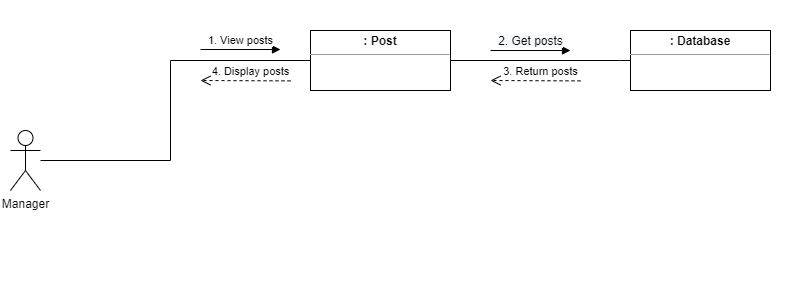

The diagram above was exported from draw.io. Its source (the exported page's mxGraphModel, read from the mxfile embedded in the PNG):
<mxGraphModel dx="924" dy="492" grid="1" gridSize="10" guides="1" tooltips="1" connect="1" arrows="1" fold="1" page="1" pageScale="1" pageWidth="850" pageHeight="1100" math="0" shadow="0">
  <root>
    <mxCell id="0" />
    <mxCell id="1" parent="0" />
    <mxCell id="sTaRLIH_AXDJOh2DSDu_-1" value="" style="rounded=0;whiteSpace=wrap;html=1;fillColor=default;strokeColor=none;" vertex="1" parent="1">
      <mxGeometry x="50" y="170" width="790" height="280" as="geometry" />
    </mxCell>
    <mxCell id="kM7OM5o-GueRodNnrOpa-1" value="&lt;p style=&quot;margin:0px;margin-top:4px;text-align:center;&quot;&gt;&lt;b&gt;: Post&lt;/b&gt;&lt;/p&gt;&lt;hr size=&quot;1&quot;&gt;&lt;div style=&quot;height:2px;&quot;&gt;&lt;/div&gt;" style="verticalAlign=top;align=left;overflow=fill;fontSize=12;fontFamily=Helvetica;html=1;" parent="1" vertex="1">
      <mxGeometry x="360" y="200" width="140" height="60" as="geometry" />
    </mxCell>
    <mxCell id="kM7OM5o-GueRodNnrOpa-2" value="Manager" style="shape=umlActor;verticalLabelPosition=bottom;verticalAlign=top;html=1;" parent="1" vertex="1">
      <mxGeometry x="60" y="300" width="30" height="60" as="geometry" />
    </mxCell>
    <mxCell id="kM7OM5o-GueRodNnrOpa-4" value="" style="endArrow=none;html=1;rounded=0;" parent="1" source="kM7OM5o-GueRodNnrOpa-2" edge="1">
      <mxGeometry width="50" height="50" relative="1" as="geometry">
        <mxPoint x="200" y="360" as="sourcePoint" />
        <mxPoint x="360" y="230" as="targetPoint" />
        <Array as="points">
          <mxPoint x="220" y="330" />
          <mxPoint x="220" y="230" />
        </Array>
      </mxGeometry>
    </mxCell>
    <mxCell id="kM7OM5o-GueRodNnrOpa-8" value="" style="endArrow=none;html=1;rounded=0;entryX=1;entryY=0.5;entryDx=0;entryDy=0;exitX=0;exitY=0.5;exitDx=0;exitDy=0;" parent="1" source="kM7OM5o-GueRodNnrOpa-9" target="kM7OM5o-GueRodNnrOpa-1" edge="1">
      <mxGeometry width="50" height="50" relative="1" as="geometry">
        <mxPoint x="800" y="340" as="sourcePoint" />
        <mxPoint x="710" y="260" as="targetPoint" />
        <Array as="points">
          <mxPoint x="670" y="230" />
        </Array>
      </mxGeometry>
    </mxCell>
    <mxCell id="kM7OM5o-GueRodNnrOpa-9" value="&lt;p style=&quot;margin:0px;margin-top:4px;text-align:center;&quot;&gt;&lt;b&gt;: Database&lt;/b&gt;&lt;/p&gt;&lt;hr size=&quot;1&quot;&gt;&lt;div style=&quot;height:2px;&quot;&gt;&lt;/div&gt;" style="verticalAlign=top;align=left;overflow=fill;fontSize=12;fontFamily=Helvetica;html=1;" parent="1" vertex="1">
      <mxGeometry x="680" y="200" width="140" height="60" as="geometry" />
    </mxCell>
    <mxCell id="kM7OM5o-GueRodNnrOpa-18" value="1. View posts" style="html=1;verticalAlign=bottom;endArrow=block;rounded=0;" parent="1" edge="1">
      <mxGeometry width="80" relative="1" as="geometry">
        <mxPoint x="250" y="219" as="sourcePoint" />
        <mxPoint x="330" y="219" as="targetPoint" />
      </mxGeometry>
    </mxCell>
    <mxCell id="kM7OM5o-GueRodNnrOpa-20" value="&lt;span style=&quot;font-size: 12px; background-color: rgb(248, 249, 250);&quot;&gt;2. Get posts&lt;/span&gt;" style="html=1;verticalAlign=bottom;endArrow=block;rounded=0;" parent="1" edge="1">
      <mxGeometry width="80" relative="1" as="geometry">
        <mxPoint x="540" y="220" as="sourcePoint" />
        <mxPoint x="620" y="220" as="targetPoint" />
      </mxGeometry>
    </mxCell>
    <mxCell id="lW7cfQbtCuNew4Q85xd2-1" value="3. Return posts" style="html=1;verticalAlign=bottom;endArrow=open;dashed=1;endSize=8;rounded=0;" parent="1" edge="1">
      <mxGeometry x="-0.1111" relative="1" as="geometry">
        <mxPoint x="630" y="250.40476190476244" as="sourcePoint" />
        <mxPoint x="540.0000000000001" y="250.00476190476246" as="targetPoint" />
        <mxPoint as="offset" />
      </mxGeometry>
    </mxCell>
    <mxCell id="fyvHMp8cKtCrOI6au9As-3" style="edgeStyle=none;rounded=0;orthogonalLoop=1;jettySize=auto;html=1;entryX=0;entryY=0.537;entryDx=0;entryDy=0;entryPerimeter=0;" parent="1" edge="1">
      <mxGeometry relative="1" as="geometry">
        <mxPoint x="440" y="392.22" as="sourcePoint" />
        <mxPoint x="440" y="392.22" as="targetPoint" />
      </mxGeometry>
    </mxCell>
    <mxCell id="sTaRLIH_AXDJOh2DSDu_-2" value="4. Display posts" style="html=1;verticalAlign=bottom;endArrow=open;dashed=1;endSize=8;rounded=0;" edge="1" parent="1">
      <mxGeometry x="-0.1111" relative="1" as="geometry">
        <mxPoint x="340" y="250.4047619047625" as="sourcePoint" />
        <mxPoint x="250.00000000000023" y="250.00476190476246" as="targetPoint" />
        <mxPoint as="offset" />
      </mxGeometry>
    </mxCell>
  </root>
</mxGraphModel>